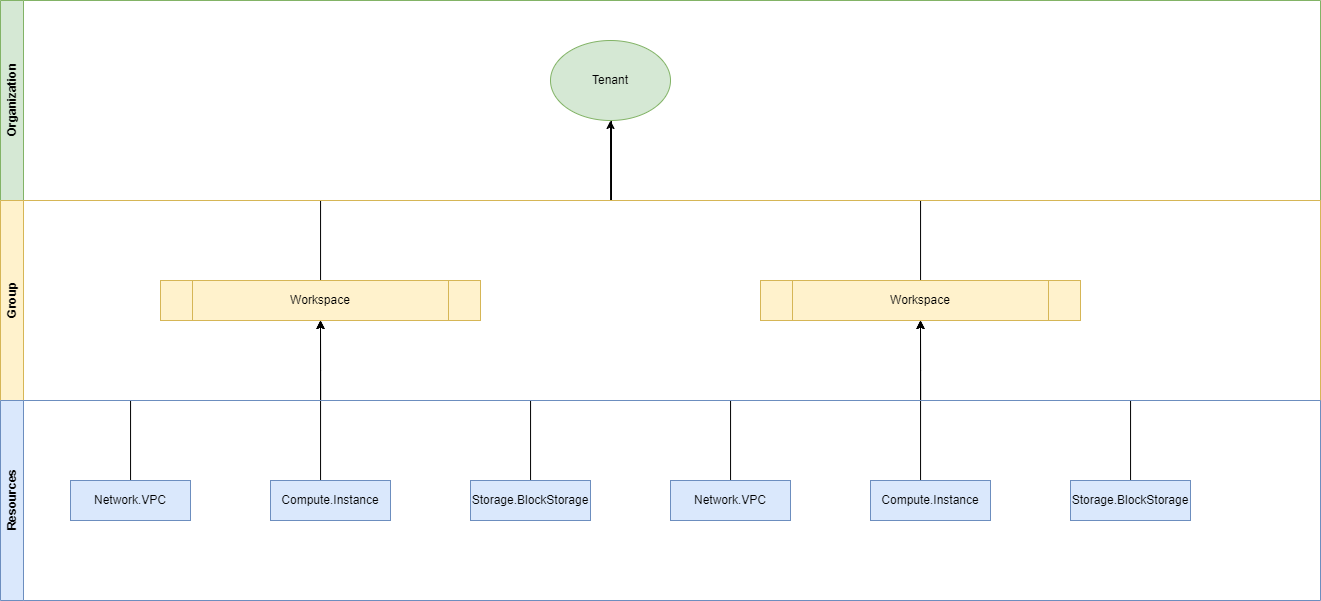

The diagram above was exported from draw.io. Its source (the exported page's mxGraphModel, read from the mxfile embedded in the PNG):
<mxGraphModel dx="1761" dy="1780" grid="1" gridSize="10" guides="1" tooltips="1" connect="1" arrows="1" fold="1" page="1" pageScale="1" pageWidth="827" pageHeight="1169" math="0" shadow="0">
  <root>
    <mxCell id="0" />
    <mxCell id="1" parent="0" />
    <mxCell id="mp7bq8bEEtGxQQjxS-G0-6" style="edgeStyle=orthogonalEdgeStyle;rounded=0;orthogonalLoop=1;jettySize=auto;html=1;entryX=0.5;entryY=1;entryDx=0;entryDy=0;" edge="1" parent="1" source="mp7bq8bEEtGxQQjxS-G0-1" target="mp7bq8bEEtGxQQjxS-G0-4">
      <mxGeometry relative="1" as="geometry">
        <Array as="points">
          <mxPoint x="200" y="290" />
          <mxPoint x="200" y="290" />
        </Array>
      </mxGeometry>
    </mxCell>
    <mxCell id="mp7bq8bEEtGxQQjxS-G0-7" style="edgeStyle=orthogonalEdgeStyle;rounded=0;orthogonalLoop=1;jettySize=auto;html=1;entryX=0.5;entryY=1;entryDx=0;entryDy=0;" edge="1" parent="1" source="mp7bq8bEEtGxQQjxS-G0-2" target="mp7bq8bEEtGxQQjxS-G0-4">
      <mxGeometry relative="1" as="geometry" />
    </mxCell>
    <mxCell id="mp7bq8bEEtGxQQjxS-G0-5" style="edgeStyle=orthogonalEdgeStyle;rounded=0;orthogonalLoop=1;jettySize=auto;html=1;entryX=0.5;entryY=1;entryDx=0;entryDy=0;" edge="1" parent="1" source="mp7bq8bEEtGxQQjxS-G0-3" target="mp7bq8bEEtGxQQjxS-G0-4">
      <mxGeometry relative="1" as="geometry" />
    </mxCell>
    <mxCell id="mp7bq8bEEtGxQQjxS-G0-17" style="edgeStyle=orthogonalEdgeStyle;rounded=0;orthogonalLoop=1;jettySize=auto;html=1;" edge="1" parent="1" source="mp7bq8bEEtGxQQjxS-G0-4">
      <mxGeometry relative="1" as="geometry">
        <mxPoint x="-110" as="targetPoint" />
        <Array as="points">
          <mxPoint x="200" y="120" />
          <mxPoint x="-109" y="120" />
        </Array>
      </mxGeometry>
    </mxCell>
    <mxCell id="mp7bq8bEEtGxQQjxS-G0-4" value="Workspace" style="shape=process;whiteSpace=wrap;html=1;backgroundOutline=1;fillColor=#fff2cc;strokeColor=#d6b656;" vertex="1" parent="1">
      <mxGeometry x="40" y="200" width="320" height="40" as="geometry" />
    </mxCell>
    <mxCell id="mp7bq8bEEtGxQQjxS-G0-8" value="Tenant" style="ellipse;whiteSpace=wrap;html=1;fillColor=#d5e8d4;strokeColor=#82b366;" vertex="1" parent="1">
      <mxGeometry x="-170" y="-40" width="120" height="80" as="geometry" />
    </mxCell>
    <mxCell id="mp7bq8bEEtGxQQjxS-G0-9" style="edgeStyle=orthogonalEdgeStyle;rounded=0;orthogonalLoop=1;jettySize=auto;html=1;entryX=0.5;entryY=1;entryDx=0;entryDy=0;" edge="1" parent="1" source="mp7bq8bEEtGxQQjxS-G0-10" target="mp7bq8bEEtGxQQjxS-G0-15">
      <mxGeometry relative="1" as="geometry">
        <Array as="points">
          <mxPoint x="-400" y="290" />
          <mxPoint x="-400" y="290" />
        </Array>
      </mxGeometry>
    </mxCell>
    <mxCell id="mp7bq8bEEtGxQQjxS-G0-11" style="edgeStyle=orthogonalEdgeStyle;rounded=0;orthogonalLoop=1;jettySize=auto;html=1;entryX=0.5;entryY=1;entryDx=0;entryDy=0;" edge="1" parent="1" source="mp7bq8bEEtGxQQjxS-G0-12" target="mp7bq8bEEtGxQQjxS-G0-15">
      <mxGeometry relative="1" as="geometry" />
    </mxCell>
    <mxCell id="mp7bq8bEEtGxQQjxS-G0-13" style="edgeStyle=orthogonalEdgeStyle;rounded=0;orthogonalLoop=1;jettySize=auto;html=1;entryX=0.5;entryY=1;entryDx=0;entryDy=0;" edge="1" parent="1" source="mp7bq8bEEtGxQQjxS-G0-14" target="mp7bq8bEEtGxQQjxS-G0-15">
      <mxGeometry relative="1" as="geometry" />
    </mxCell>
    <mxCell id="mp7bq8bEEtGxQQjxS-G0-16" style="edgeStyle=orthogonalEdgeStyle;rounded=0;orthogonalLoop=1;jettySize=auto;html=1;entryX=0.5;entryY=1;entryDx=0;entryDy=0;" edge="1" parent="1" source="mp7bq8bEEtGxQQjxS-G0-15" target="mp7bq8bEEtGxQQjxS-G0-8">
      <mxGeometry relative="1" as="geometry">
        <Array as="points">
          <mxPoint x="-400" y="120" />
          <mxPoint x="-110" y="120" />
        </Array>
      </mxGeometry>
    </mxCell>
    <mxCell id="mp7bq8bEEtGxQQjxS-G0-15" value="Workspace" style="shape=process;whiteSpace=wrap;html=1;backgroundOutline=1;fillColor=#fff2cc;strokeColor=#d6b656;" vertex="1" parent="1">
      <mxGeometry x="-560" y="200" width="320" height="40" as="geometry" />
    </mxCell>
    <mxCell id="mp7bq8bEEtGxQQjxS-G0-18" value="Organization" style="swimlane;horizontal=0;whiteSpace=wrap;html=1;startSize=23;fillColor=#d5e8d4;strokeColor=#82b366;" vertex="1" parent="1">
      <mxGeometry x="-720" y="-80" width="1320" height="200" as="geometry" />
    </mxCell>
    <mxCell id="mp7bq8bEEtGxQQjxS-G0-19" value="Group" style="swimlane;horizontal=0;whiteSpace=wrap;html=1;startSize=23;fillColor=#fff2cc;strokeColor=#d6b656;" vertex="1" parent="1">
      <mxGeometry x="-720" y="120" width="1320" height="200" as="geometry" />
    </mxCell>
    <mxCell id="mp7bq8bEEtGxQQjxS-G0-20" value="Resources" style="swimlane;horizontal=0;whiteSpace=wrap;html=1;fillColor=#dae8fc;strokeColor=#6c8ebf;" vertex="1" parent="1">
      <mxGeometry x="-720" y="320" width="1320" height="200" as="geometry" />
    </mxCell>
    <mxCell id="mp7bq8bEEtGxQQjxS-G0-14" value="Network.VPC" style="rounded=0;whiteSpace=wrap;html=1;fillColor=#dae8fc;strokeColor=#6c8ebf;" vertex="1" parent="mp7bq8bEEtGxQQjxS-G0-20">
      <mxGeometry x="70" y="80" width="120" height="40" as="geometry" />
    </mxCell>
    <mxCell id="mp7bq8bEEtGxQQjxS-G0-10" value="Compute.Instance" style="rounded=0;whiteSpace=wrap;html=1;fillColor=#dae8fc;strokeColor=#6c8ebf;" vertex="1" parent="mp7bq8bEEtGxQQjxS-G0-20">
      <mxGeometry x="270" y="80" width="120" height="40" as="geometry" />
    </mxCell>
    <mxCell id="mp7bq8bEEtGxQQjxS-G0-12" value="Storage.BlockStorage" style="rounded=0;whiteSpace=wrap;html=1;fillColor=#dae8fc;strokeColor=#6c8ebf;" vertex="1" parent="mp7bq8bEEtGxQQjxS-G0-20">
      <mxGeometry x="470" y="80" width="120" height="40" as="geometry" />
    </mxCell>
    <mxCell id="mp7bq8bEEtGxQQjxS-G0-3" value="Network.VPC" style="rounded=0;whiteSpace=wrap;html=1;fillColor=#dae8fc;strokeColor=#6c8ebf;" vertex="1" parent="mp7bq8bEEtGxQQjxS-G0-20">
      <mxGeometry x="670" y="80" width="120" height="40" as="geometry" />
    </mxCell>
    <mxCell id="mp7bq8bEEtGxQQjxS-G0-1" value="Compute.Instance" style="rounded=0;whiteSpace=wrap;html=1;fillColor=#dae8fc;strokeColor=#6c8ebf;" vertex="1" parent="mp7bq8bEEtGxQQjxS-G0-20">
      <mxGeometry x="870" y="80" width="120" height="40" as="geometry" />
    </mxCell>
    <mxCell id="mp7bq8bEEtGxQQjxS-G0-2" value="Storage.BlockStorage" style="rounded=0;whiteSpace=wrap;html=1;fillColor=#dae8fc;strokeColor=#6c8ebf;" vertex="1" parent="mp7bq8bEEtGxQQjxS-G0-20">
      <mxGeometry x="1070" y="80" width="120" height="40" as="geometry" />
    </mxCell>
  </root>
</mxGraphModel>